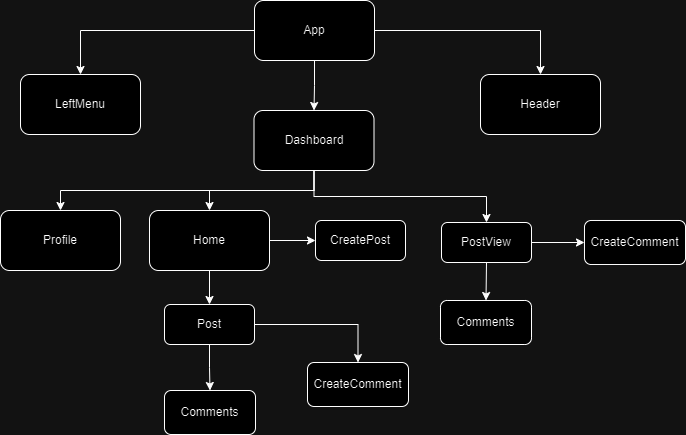

The diagram above was exported from draw.io. Its source (the exported page's mxGraphModel, read from the mxfile embedded in the PNG):
<mxGraphModel dx="1242" dy="535" grid="1" gridSize="10" guides="1" tooltips="1" connect="1" arrows="1" fold="1" page="1" pageScale="1" pageWidth="827" pageHeight="1169" math="0" shadow="0">
  <root>
    <mxCell id="0" />
    <mxCell id="1" parent="0" />
    <mxCell id="AV0dYERQbvb_ZKsnQObk-3" style="edgeStyle=orthogonalEdgeStyle;rounded=0;orthogonalLoop=1;jettySize=auto;html=1;exitX=0.5;exitY=1;exitDx=0;exitDy=0;entryX=0.5;entryY=0;entryDx=0;entryDy=0;" parent="1" source="AV0dYERQbvb_ZKsnQObk-1" target="AV0dYERQbvb_ZKsnQObk-2" edge="1">
      <mxGeometry relative="1" as="geometry" />
    </mxCell>
    <mxCell id="AV0dYERQbvb_ZKsnQObk-5" style="edgeStyle=orthogonalEdgeStyle;rounded=0;orthogonalLoop=1;jettySize=auto;html=1;exitX=0;exitY=0.5;exitDx=0;exitDy=0;" parent="1" source="AV0dYERQbvb_ZKsnQObk-1" target="AV0dYERQbvb_ZKsnQObk-4" edge="1">
      <mxGeometry relative="1" as="geometry" />
    </mxCell>
    <mxCell id="AV0dYERQbvb_ZKsnQObk-7" value="" style="edgeStyle=orthogonalEdgeStyle;rounded=0;orthogonalLoop=1;jettySize=auto;html=1;" parent="1" source="AV0dYERQbvb_ZKsnQObk-1" target="AV0dYERQbvb_ZKsnQObk-6" edge="1">
      <mxGeometry relative="1" as="geometry" />
    </mxCell>
    <mxCell id="AV0dYERQbvb_ZKsnQObk-1" value="App" style="rounded=1;whiteSpace=wrap;html=1;" parent="1" vertex="1">
      <mxGeometry x="354" y="50" width="120" height="60" as="geometry" />
    </mxCell>
    <mxCell id="AV0dYERQbvb_ZKsnQObk-10" value="" style="edgeStyle=orthogonalEdgeStyle;rounded=0;orthogonalLoop=1;jettySize=auto;html=1;" parent="1" source="AV0dYERQbvb_ZKsnQObk-2" target="AV0dYERQbvb_ZKsnQObk-9" edge="1">
      <mxGeometry relative="1" as="geometry" />
    </mxCell>
    <mxCell id="AV0dYERQbvb_ZKsnQObk-26" style="edgeStyle=orthogonalEdgeStyle;rounded=0;orthogonalLoop=1;jettySize=auto;html=1;exitX=0.5;exitY=1;exitDx=0;exitDy=0;entryX=0.5;entryY=0;entryDx=0;entryDy=0;" parent="1" source="AV0dYERQbvb_ZKsnQObk-2" target="AV0dYERQbvb_ZKsnQObk-25" edge="1">
      <mxGeometry relative="1" as="geometry" />
    </mxCell>
    <mxCell id="AV0dYERQbvb_ZKsnQObk-52" style="edgeStyle=orthogonalEdgeStyle;rounded=0;orthogonalLoop=1;jettySize=auto;html=1;exitX=0.5;exitY=1;exitDx=0;exitDy=0;entryX=0.5;entryY=0;entryDx=0;entryDy=0;" parent="1" source="AV0dYERQbvb_ZKsnQObk-2" target="AV0dYERQbvb_ZKsnQObk-47" edge="1">
      <mxGeometry relative="1" as="geometry" />
    </mxCell>
    <mxCell id="AV0dYERQbvb_ZKsnQObk-2" value="Dashboard" style="rounded=1;whiteSpace=wrap;html=1;" parent="1" vertex="1">
      <mxGeometry x="353.5" y="160" width="120" height="60" as="geometry" />
    </mxCell>
    <mxCell id="AV0dYERQbvb_ZKsnQObk-4" value="LeftMenu" style="rounded=1;whiteSpace=wrap;html=1;" parent="1" vertex="1">
      <mxGeometry x="120" y="124" width="120" height="60" as="geometry" />
    </mxCell>
    <mxCell id="AV0dYERQbvb_ZKsnQObk-6" value="Header" style="whiteSpace=wrap;html=1;rounded=1;" parent="1" vertex="1">
      <mxGeometry x="580" y="124" width="120" height="60" as="geometry" />
    </mxCell>
    <mxCell id="AV0dYERQbvb_ZKsnQObk-28" value="" style="edgeStyle=orthogonalEdgeStyle;rounded=0;orthogonalLoop=1;jettySize=auto;html=1;" parent="1" source="AV0dYERQbvb_ZKsnQObk-9" target="AV0dYERQbvb_ZKsnQObk-27" edge="1">
      <mxGeometry relative="1" as="geometry" />
    </mxCell>
    <mxCell id="sgkK-IdmlsCpyEeKNfNf-2" style="edgeStyle=orthogonalEdgeStyle;rounded=0;orthogonalLoop=1;jettySize=auto;html=1;exitX=0.5;exitY=1;exitDx=0;exitDy=0;entryX=0.5;entryY=0;entryDx=0;entryDy=0;" edge="1" parent="1" source="AV0dYERQbvb_ZKsnQObk-9" target="AV0dYERQbvb_ZKsnQObk-13">
      <mxGeometry relative="1" as="geometry" />
    </mxCell>
    <mxCell id="AV0dYERQbvb_ZKsnQObk-9" value="Home" style="whiteSpace=wrap;html=1;rounded=1;" parent="1" vertex="1">
      <mxGeometry x="249" y="260" width="120" height="60" as="geometry" />
    </mxCell>
    <mxCell id="AV0dYERQbvb_ZKsnQObk-32" value="" style="edgeStyle=orthogonalEdgeStyle;rounded=0;orthogonalLoop=1;jettySize=auto;html=1;" parent="1" source="AV0dYERQbvb_ZKsnQObk-13" target="AV0dYERQbvb_ZKsnQObk-31" edge="1">
      <mxGeometry relative="1" as="geometry" />
    </mxCell>
    <mxCell id="sgkK-IdmlsCpyEeKNfNf-3" style="edgeStyle=orthogonalEdgeStyle;rounded=0;orthogonalLoop=1;jettySize=auto;html=1;exitX=0.5;exitY=1;exitDx=0;exitDy=0;entryX=0.5;entryY=0;entryDx=0;entryDy=0;" edge="1" parent="1" source="AV0dYERQbvb_ZKsnQObk-13" target="AV0dYERQbvb_ZKsnQObk-29">
      <mxGeometry relative="1" as="geometry" />
    </mxCell>
    <mxCell id="AV0dYERQbvb_ZKsnQObk-13" value="Post" style="whiteSpace=wrap;html=1;rounded=1;" parent="1" vertex="1">
      <mxGeometry x="264" y="354" width="90" height="40" as="geometry" />
    </mxCell>
    <mxCell id="AV0dYERQbvb_ZKsnQObk-25" value="Profile" style="rounded=1;whiteSpace=wrap;html=1;" parent="1" vertex="1">
      <mxGeometry x="100" y="260" width="120" height="60" as="geometry" />
    </mxCell>
    <mxCell id="AV0dYERQbvb_ZKsnQObk-27" value="CreatePost" style="whiteSpace=wrap;html=1;rounded=1;" parent="1" vertex="1">
      <mxGeometry x="415" y="270" width="90" height="40" as="geometry" />
    </mxCell>
    <mxCell id="AV0dYERQbvb_ZKsnQObk-29" value="Comments" style="whiteSpace=wrap;html=1;rounded=1;" parent="1" vertex="1">
      <mxGeometry x="264" y="440" width="91" height="44" as="geometry" />
    </mxCell>
    <mxCell id="AV0dYERQbvb_ZKsnQObk-31" value="CreateComment" style="whiteSpace=wrap;html=1;rounded=1;" parent="1" vertex="1">
      <mxGeometry x="407" y="412" width="101" height="44" as="geometry" />
    </mxCell>
    <mxCell id="AV0dYERQbvb_ZKsnQObk-46" value="" style="edgeStyle=orthogonalEdgeStyle;rounded=0;orthogonalLoop=1;jettySize=auto;html=1;" parent="1" source="AV0dYERQbvb_ZKsnQObk-47" target="AV0dYERQbvb_ZKsnQObk-51" edge="1">
      <mxGeometry relative="1" as="geometry" />
    </mxCell>
    <mxCell id="sgkK-IdmlsCpyEeKNfNf-1" style="edgeStyle=orthogonalEdgeStyle;rounded=0;orthogonalLoop=1;jettySize=auto;html=1;exitX=0.5;exitY=1;exitDx=0;exitDy=0;entryX=0.5;entryY=0;entryDx=0;entryDy=0;" edge="1" parent="1" source="AV0dYERQbvb_ZKsnQObk-47" target="AV0dYERQbvb_ZKsnQObk-50">
      <mxGeometry relative="1" as="geometry" />
    </mxCell>
    <mxCell id="AV0dYERQbvb_ZKsnQObk-47" value="PostView" style="whiteSpace=wrap;html=1;rounded=1;" parent="1" vertex="1">
      <mxGeometry x="541" y="272" width="90" height="40" as="geometry" />
    </mxCell>
    <mxCell id="AV0dYERQbvb_ZKsnQObk-50" value="Comments" style="whiteSpace=wrap;html=1;rounded=1;" parent="1" vertex="1">
      <mxGeometry x="540" y="350" width="91" height="44" as="geometry" />
    </mxCell>
    <mxCell id="AV0dYERQbvb_ZKsnQObk-51" value="CreateComment" style="whiteSpace=wrap;html=1;rounded=1;" parent="1" vertex="1">
      <mxGeometry x="684" y="270" width="101" height="44" as="geometry" />
    </mxCell>
  </root>
</mxGraphModel>